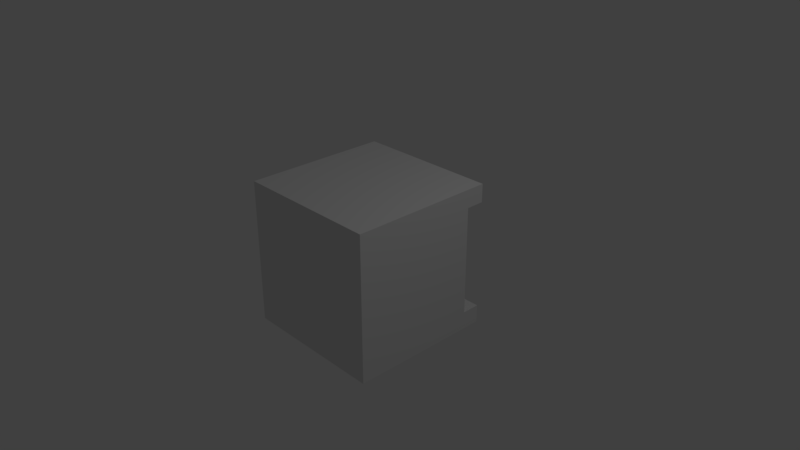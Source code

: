 # Source: ConvHolder.blend  (saved by Blender 2.78.0; exported with 4.5.12 LTS)
import bpy
from mathutils import Matrix  # noqa: F401  (used for matrix-valued properties, if any)

bpy.ops.wm.read_factory_settings(use_empty=True)
scene = bpy.context.scene
scene.name = 'Scene'

# ---- collections
col_collection_1 = bpy.data.collections.new('Collection 1'); scene.collection.children.link(col_collection_1)

# ---- materials (node trees are filled in below, after node groups)
mat_material = bpy.data.materials.new('Material')
mat_material.alpha_threshold = 0.0
mat_material.use_transparent_shadow = False
mat_material.roughness = 0.5
mat_material.line_color = (0.0, 0.0, 0.0, 1.0)

# ---- material node trees

# ---- world
world_world = bpy.data.worlds.new('World'); scene.world = world_world
world_world.color = (0.05088, 0.05088, 0.05088)
world_world.use_sun_shadow = False
world_world.sun_shadow_jitter_overblur = 0.0
world_world.cycles.sampling_method = 'MANUAL'

# ---- cameras
cam_camera = bpy.data.cameras.new('Camera')
cam_camera.clip_end = 100.0
cam_camera.lens = 35.0
cam_camera.sensor_width = 32.0
cam_camera.sensor_height = 18.0
cam_camera.ortho_scale = 7.314
cam_camera.dof.focus_distance = 0.0
cam_camera.dof.aperture_fstop = 128.0

# ---- lights
light_lamp = bpy.data.lights.new('Lamp', 'POINT')
light_lamp.transmission_factor = 0.0
light_lamp.cutoff_distance = 30.0
light_lamp.energy = 100.0
light_lamp.shadow_buffer_clip_start = 1.001
light_lamp.shadow_soft_size = 0.1
light_lamp.shadow_maximum_resolution = 0.006
light_lamp.use_absolute_resolution = True

# ---- meshes
me_cube = bpy.data.meshes.new('Cube')
me_cube.from_pydata([(-1.0, -1.0, -1.0), (1.0, -1.0, -1.0), (1.0, -1.0, 1.0), (-1.0, -1.0, 1.0), (-1.0, 1.0, -0.75), (1.0, 1.0, -0.75), (1.0, 1.0, 0.75), (-1.0, 1.0, 0.75), (-1.0, 1.0, -1.0), (1.0, 1.0, -1.0), (-1.0, 1.0, 1.0), (1.0, 1.0, 1.0), (-1.0, 0.75, -0.75), (1.0, 0.75, -0.75), (-1.0, 0.75, 0.75), (1.0, 0.75, 0.75)], [], [(0, 1, 2, 3), (5, 4, 12, 13), (0, 8, 9, 1), (2, 11, 10, 3), (5, 13, 15, 6, 11, 2, 1, 9), (4, 5, 9, 8), (7, 14, 12, 4, 8, 0, 3, 10), (6, 7, 10, 11), (12, 14, 15, 13), (7, 6, 15, 14)])
_uv = me_cube.uv_layers.new(name='UVMap')
_uv.uv.foreach_set('vector', [0.625, 0.5, 0.625, 0.25, 0.375, 0.25, 0.375, 0.5, 0.375, 0.75, 0.625, 0.75, 0.625, 0.75, 0.375, 0.75, 0.625, 0.5, 0.625, 0.75, 0.375, 0.75, 0.375, 0.5, 0.625, 0.25, 0.625, 2.98e-08, 0.375, 0.0, 0.375, 0.25, 0.3437, 0.75, 0.3437, 0.7187, 0.1562, 0.7187, 0.1562, 0.75, 0.125, 0.75, 0.125, 0.5, 0.375, 0.5, 0.375, 0.75, 0.5938, 0.75, 0.5937, 1.0, 0.625, 1.0, 0.625, 0.75, 0.6563, 0.75, 0.6563, 0.7188, 0.8438, 0.7188, 0.8438, 0.75, 0.875, 0.75, 0.875, 0.5, 0.625, 0.5, 0.625, 0.75, 0.4062, 1.0, 0.4062, 0.75, 0.375, 0.75, 0.375, 1.0, 0.5938, 0.75, 0.4062, 0.75, 0.4062, 1.0, 0.5937, 1.0, 0.625, 1.0, 0.375, 1.0, 0.375, 1.0, 0.625, 1.0])
me_cube.materials.append(mat_material)
me_cube.use_remesh_preserve_volume = False
me_cube.use_remesh_preserve_attributes = False
me_cube.use_mirror_vertex_groups = False
me_cube.update()

# ---- objects
ob_cube = bpy.data.objects.new('Cube', me_cube)
ob_lamp = bpy.data.objects.new('Lamp', light_lamp)
ob_camera = bpy.data.objects.new('Camera', cam_camera)

# ---- transforms, parenting, visibility, modifiers, constraints
ob_cube.location = (0.0, 0.0, 0.0)
ob_cube.lock_rotations_4d = False
ob_cube.empty_display_type = 'ARROWS'
ob_cube.lineart.crease_threshold = 0.0
ob_lamp.location = (4.076, 1.005, 5.904)
ob_lamp.rotation_euler = (0.6503, 0.05522, 1.866)
ob_lamp.lock_rotations_4d = False
ob_lamp.empty_display_type = 'ARROWS'
ob_lamp.color = (0.0, 0.0, 0.0, 0.0)
ob_lamp.lineart.crease_threshold = 0.0
ob_camera.location = (7.481, -6.508, 5.344)
ob_camera.rotation_euler = (1.109, 0.0, 0.8149)
ob_camera.lock_rotations_4d = False
ob_camera.empty_display_type = 'ARROWS'
ob_camera.color = (0.0, 0.0, 0.0, 0.0)
ob_camera.display_type = 'WIRE'
ob_camera.lineart.crease_threshold = 0.0

# ---- collection membership
col_collection_1.objects.link(ob_cube)
col_collection_1.objects.link(ob_lamp)
col_collection_1.objects.link(ob_camera)

# ---- scene / render settings (as saved in the file)
scene.camera = ob_camera
scene.frame_start = 1; scene.frame_end = 250; scene.frame_set(1)
scene.render.engine = 'BLENDER_EEVEE_NEXT'
scene.render.resolution_percentage = 50
scene.render.dither_intensity = 0.0
scene.cycles.use_denoising = False
scene.cycles.samples = 128
scene.cycles.sampling_pattern = 'TABULATED_SOBOL'
scene.cycles.light_sampling_threshold = 0.0
scene.cycles.use_adaptive_sampling = False
scene.cycles.use_light_tree = False
scene.cycles.blur_glossy = 0.0
scene.cycles.sample_clamp_indirect = 0.0
scene.view_settings.view_transform = 'Standard'
bpy.context.view_layer.update()

